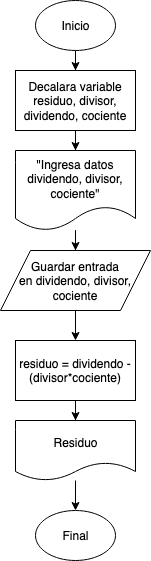

The diagram above was exported from draw.io. Its source (the exported page's mxGraphModel, read from the mxfile embedded in the PNG):
<mxGraphModel dx="946" dy="557" grid="1" gridSize="10" guides="1" tooltips="1" connect="1" arrows="1" fold="1" page="1" pageScale="1" pageWidth="850" pageHeight="1100" math="0" shadow="0">
  <root>
    <mxCell id="0" />
    <mxCell id="1" parent="0" />
    <mxCell id="tqjpd6KlClGjDnbt1016-10" value="" style="edgeStyle=orthogonalEdgeStyle;rounded=0;orthogonalLoop=1;jettySize=auto;html=1;" edge="1" parent="1" source="tqjpd6KlClGjDnbt1016-1" target="tqjpd6KlClGjDnbt1016-5">
      <mxGeometry relative="1" as="geometry" />
    </mxCell>
    <mxCell id="tqjpd6KlClGjDnbt1016-1" value="Inicio" style="ellipse;whiteSpace=wrap;html=1;" vertex="1" parent="1">
      <mxGeometry x="140" y="10" width="80" height="50" as="geometry" />
    </mxCell>
    <mxCell id="tqjpd6KlClGjDnbt1016-3" value="Final" style="ellipse;whiteSpace=wrap;html=1;" vertex="1" parent="1">
      <mxGeometry x="140" y="520" width="80" height="50" as="geometry" />
    </mxCell>
    <mxCell id="tqjpd6KlClGjDnbt1016-13" value="" style="edgeStyle=orthogonalEdgeStyle;rounded=0;orthogonalLoop=1;jettySize=auto;html=1;" edge="1" parent="1" source="tqjpd6KlClGjDnbt1016-4" target="tqjpd6KlClGjDnbt1016-8">
      <mxGeometry relative="1" as="geometry" />
    </mxCell>
    <mxCell id="tqjpd6KlClGjDnbt1016-4" value="&lt;div&gt;Guardar entrada &lt;br&gt;&lt;/div&gt;&lt;div&gt;en dividendo, divisor, cociente&lt;br&gt;&lt;/div&gt;" style="shape=parallelogram;perimeter=parallelogramPerimeter;whiteSpace=wrap;html=1;" vertex="1" parent="1">
      <mxGeometry x="105" y="260" width="150" height="60" as="geometry" />
    </mxCell>
    <mxCell id="tqjpd6KlClGjDnbt1016-11" value="" style="edgeStyle=orthogonalEdgeStyle;rounded=0;orthogonalLoop=1;jettySize=auto;html=1;" edge="1" parent="1" source="tqjpd6KlClGjDnbt1016-5" target="tqjpd6KlClGjDnbt1016-6">
      <mxGeometry relative="1" as="geometry" />
    </mxCell>
    <mxCell id="tqjpd6KlClGjDnbt1016-5" value="Decalara variable residuo, divisor, dividendo, cociente" style="rounded=0;whiteSpace=wrap;html=1;" vertex="1" parent="1">
      <mxGeometry x="120" y="80" width="120" height="60" as="geometry" />
    </mxCell>
    <mxCell id="tqjpd6KlClGjDnbt1016-12" value="" style="edgeStyle=orthogonalEdgeStyle;rounded=0;orthogonalLoop=1;jettySize=auto;html=1;" edge="1" parent="1" source="tqjpd6KlClGjDnbt1016-6" target="tqjpd6KlClGjDnbt1016-4">
      <mxGeometry relative="1" as="geometry" />
    </mxCell>
    <mxCell id="tqjpd6KlClGjDnbt1016-6" value="&quot;Ingresa datos dividendo, divisor, cociente&quot;" style="shape=document;whiteSpace=wrap;html=1;boundedLbl=1;" vertex="1" parent="1">
      <mxGeometry x="120" y="160" width="120" height="80" as="geometry" />
    </mxCell>
    <mxCell id="tqjpd6KlClGjDnbt1016-14" value="" style="edgeStyle=orthogonalEdgeStyle;rounded=0;orthogonalLoop=1;jettySize=auto;html=1;" edge="1" parent="1" source="tqjpd6KlClGjDnbt1016-8" target="tqjpd6KlClGjDnbt1016-9">
      <mxGeometry relative="1" as="geometry" />
    </mxCell>
    <mxCell id="tqjpd6KlClGjDnbt1016-8" value="residuo = dividendo - (divisor*cociente)" style="rounded=0;whiteSpace=wrap;html=1;" vertex="1" parent="1">
      <mxGeometry x="120" y="350" width="120" height="60" as="geometry" />
    </mxCell>
    <mxCell id="tqjpd6KlClGjDnbt1016-15" value="" style="edgeStyle=orthogonalEdgeStyle;rounded=0;orthogonalLoop=1;jettySize=auto;html=1;" edge="1" parent="1" source="tqjpd6KlClGjDnbt1016-9" target="tqjpd6KlClGjDnbt1016-3">
      <mxGeometry relative="1" as="geometry" />
    </mxCell>
    <mxCell id="tqjpd6KlClGjDnbt1016-9" value="Residuo" style="shape=document;whiteSpace=wrap;html=1;boundedLbl=1;" vertex="1" parent="1">
      <mxGeometry x="120" y="430" width="120" height="60" as="geometry" />
    </mxCell>
  </root>
</mxGraphModel>